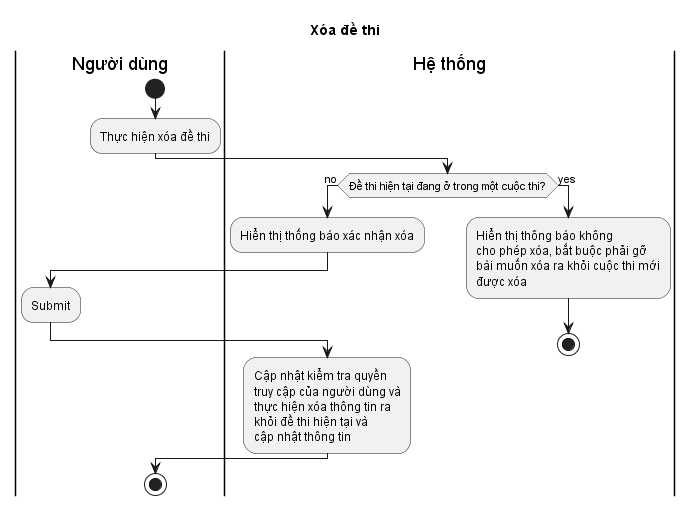

The diagram above was rendered by PlantUML. Its source (embedded in the PNG):
@startuml
title Xóa đề thi
|Người dùng|
start
:Thực hiện xóa đề thi;
|Hệ thống|
if (Đề thi hiện tại đang ở trong một cuộc thi?) then (no)
  :Hiển thị thống báo xác nhận xóa;
  |Người dùng|
  :Submit;
  |Hệ thống|
  :Cập nhật kiểm tra quyền\ntruy cập của người dùng và\nthực hiện xóa thông tin ra\nkhỏi đề thi hiện tại và\ncập nhật thông tin;
else (yes)
  :Hiển thị thông báo không\ncho phép xóa, bắt buộc phải gỡ\nbài muốn xóa ra khỏi cuộc thi mới\nđược xóa;
  stop
endif
|Người dùng|
stop
@enduml